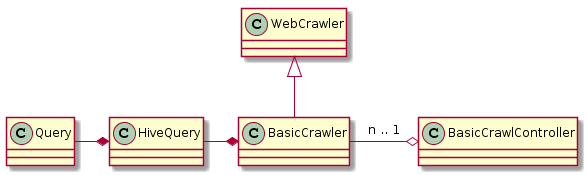

The diagram above was rendered by PlantUML. Its source (embedded in the PNG):
@startuml
class BasicCrawler extends WebCrawler

class BasicCrawlController
BasicCrawler -o BasicCrawlController: n .. 1
HiveQuery -* BasicCrawler 
Query -* HiveQuery
@enduml